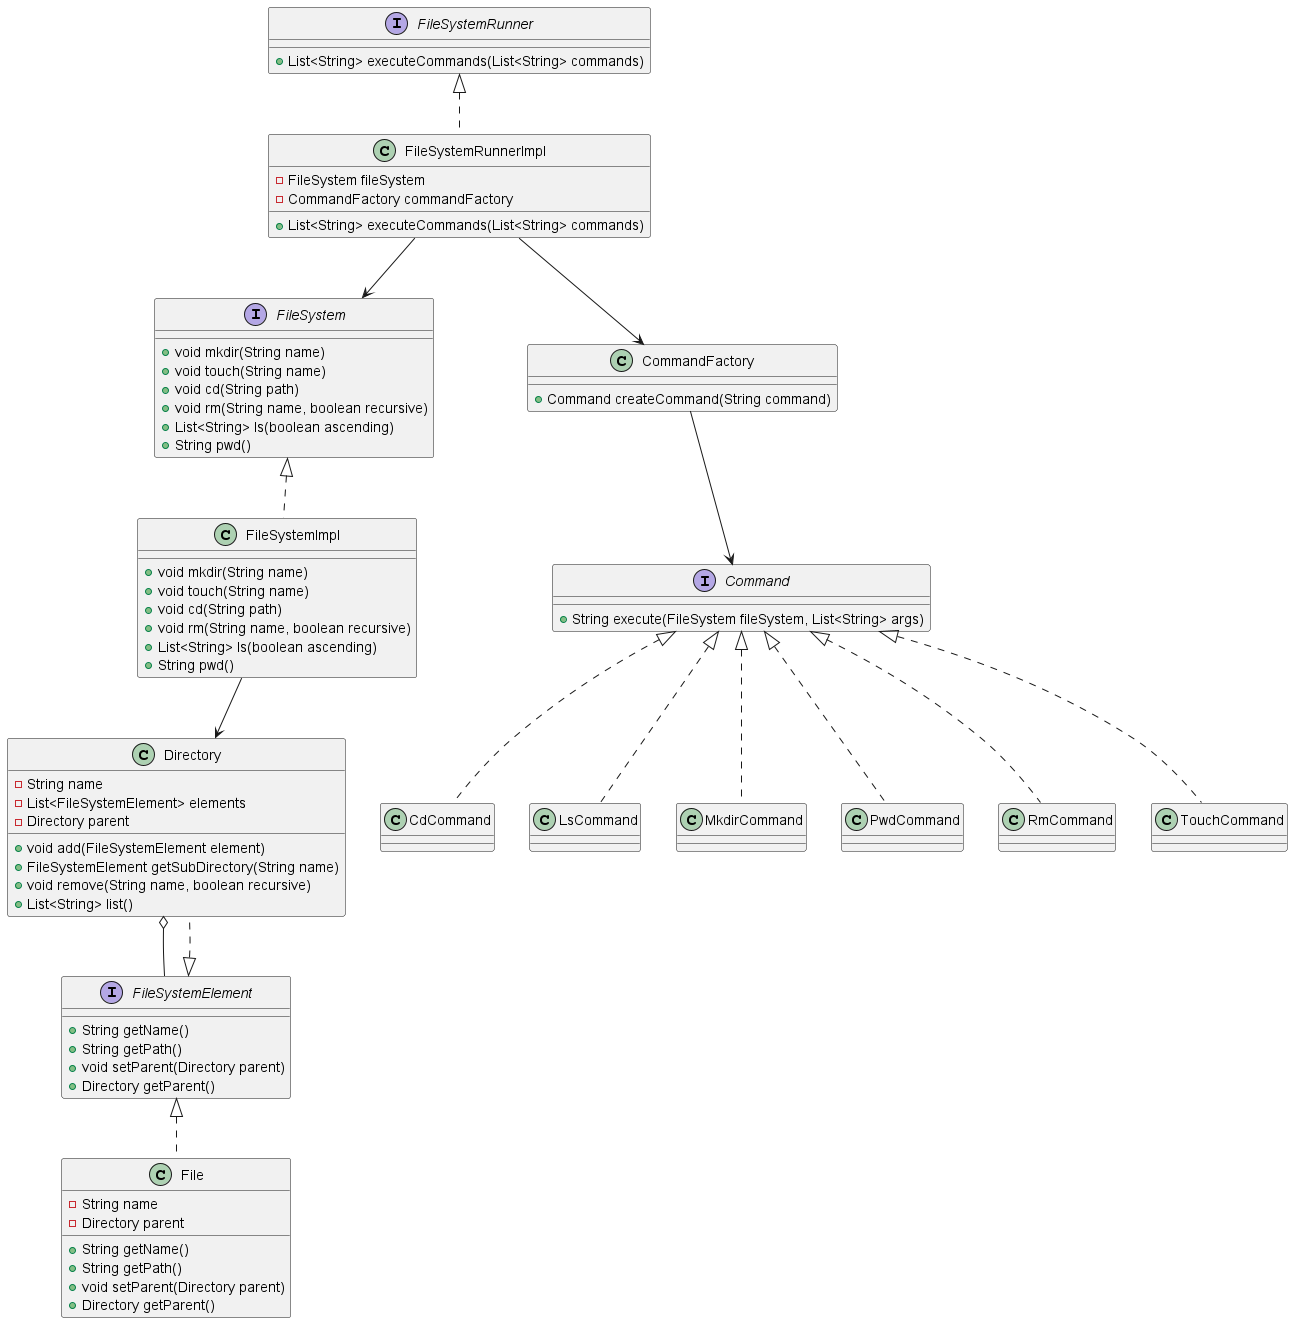

The diagram above was rendered by PlantUML. Its source (embedded in the PNG):
@startuml

' FileSystem interface and implementation
interface FileSystem {
    +void mkdir(String name)
    +void touch(String name)
    +void cd(String path)
    +void rm(String name, boolean recursive)
    +List<String> ls(boolean ascending)
    +String pwd()
}

class FileSystemImpl {
    +void mkdir(String name)
    +void touch(String name)
    +void cd(String path)
    +void rm(String name, boolean recursive)
    +List<String> ls(boolean ascending)
    +String pwd()
}

FileSystem <|.. FileSystemImpl
FileSystemImpl --> Directory


' Composite pattern classes
interface FileSystemElement {
    +String getName()
    +String getPath()
    +void setParent(Directory parent)
    +Directory getParent()
}

class Directory {
    -String name
    -List<FileSystemElement> elements
    -Directory parent
    +void add(FileSystemElement element)
    +FileSystemElement getSubDirectory(String name)
    +void remove(String name, boolean recursive)
    +List<String> list()
}

class File {
    -String name
    -Directory parent
    +String getName()
    +String getPath()
    +void setParent(Directory parent)
    +Directory getParent()
}

FileSystemElement <|.. Directory
FileSystemElement <|.. File

Directory o-- FileSystemElement

' Command interface and concrete commands
interface Command {
    +String execute(FileSystem fileSystem, List<String> args)
}

class CdCommand
class LsCommand
class MkdirCommand
class PwdCommand
class RmCommand
class TouchCommand

Command <|.. CdCommand
Command <|.. LsCommand
Command <|.. MkdirCommand
Command <|.. PwdCommand
Command <|.. RmCommand
Command <|.. TouchCommand

' CommandFactory
class CommandFactory {
    +Command createCommand(String command)
}

' Invoker class
class FileSystemRunnerImpl {
    -FileSystem fileSystem
    -CommandFactory commandFactory
    +List<String> executeCommands(List<String> commands)
}

interface FileSystemRunner {
    +List<String> executeCommands(List<String> commands)
}

CommandFactory --> Command

FileSystemRunner <|.. FileSystemRunnerImpl

FileSystemRunnerImpl --> CommandFactory
FileSystemRunnerImpl --> FileSystem

@enduml